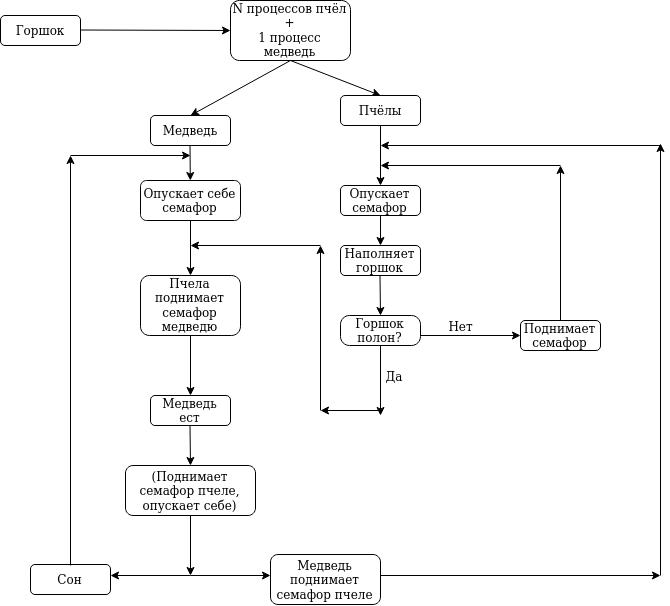

The diagram above was exported from draw.io. Its source (the exported page's mxGraphModel, read from the mxfile embedded in the PNG):
<mxGraphModel dx="1487" dy="663" grid="1" gridSize="10" guides="1" tooltips="1" connect="1" arrows="1" fold="1" page="1" pageScale="1" pageWidth="827" pageHeight="1169" math="0" shadow="0">
  <root>
    <mxCell id="0" />
    <mxCell id="1" parent="0" />
    <mxCell id="qA08m-35-e6j1aS_-r2W-1" value="Горшок" style="rounded=1;whiteSpace=wrap;html=1;" vertex="1" parent="1">
      <mxGeometry x="20" y="20" width="80" height="30" as="geometry" />
    </mxCell>
    <mxCell id="qA08m-35-e6j1aS_-r2W-2" value="" style="endArrow=classic;html=1;" edge="1" parent="1">
      <mxGeometry width="50" height="50" relative="1" as="geometry">
        <mxPoint x="100" y="34.5" as="sourcePoint" />
        <mxPoint x="250" y="35" as="targetPoint" />
      </mxGeometry>
    </mxCell>
    <mxCell id="qA08m-35-e6j1aS_-r2W-9" value="&lt;div&gt;N процессов пчёл&lt;/div&gt;&lt;div&gt;+&lt;/div&gt;&lt;div&gt;1 процесс медведь&lt;/div&gt;" style="rounded=1;whiteSpace=wrap;html=1;" vertex="1" parent="1">
      <mxGeometry x="250" y="5" width="120" height="60" as="geometry" />
    </mxCell>
    <mxCell id="qA08m-35-e6j1aS_-r2W-14" value="" style="endArrow=classic;html=1;entryX=0.5;entryY=0;entryDx=0;entryDy=0;" edge="1" parent="1" target="qA08m-35-e6j1aS_-r2W-16">
      <mxGeometry width="50" height="50" relative="1" as="geometry">
        <mxPoint x="310" y="65" as="sourcePoint" />
        <mxPoint x="250" y="120" as="targetPoint" />
      </mxGeometry>
    </mxCell>
    <mxCell id="qA08m-35-e6j1aS_-r2W-15" value="" style="endArrow=classic;html=1;entryX=0.5;entryY=0;entryDx=0;entryDy=0;" edge="1" parent="1" target="qA08m-35-e6j1aS_-r2W-17">
      <mxGeometry width="50" height="50" relative="1" as="geometry">
        <mxPoint x="310" y="65" as="sourcePoint" />
        <mxPoint x="380" y="100" as="targetPoint" />
      </mxGeometry>
    </mxCell>
    <mxCell id="qA08m-35-e6j1aS_-r2W-16" value="Медведь" style="rounded=1;whiteSpace=wrap;html=1;" vertex="1" parent="1">
      <mxGeometry x="170" y="120" width="80" height="30" as="geometry" />
    </mxCell>
    <mxCell id="qA08m-35-e6j1aS_-r2W-17" value="Пчёлы" style="rounded=1;whiteSpace=wrap;html=1;" vertex="1" parent="1">
      <mxGeometry x="360" y="100" width="80" height="30" as="geometry" />
    </mxCell>
    <mxCell id="qA08m-35-e6j1aS_-r2W-25" value="Медведь ест" style="rounded=1;whiteSpace=wrap;html=1;" vertex="1" parent="1">
      <mxGeometry x="170" y="400" width="80" height="30" as="geometry" />
    </mxCell>
    <mxCell id="qA08m-35-e6j1aS_-r2W-27" value="" style="endArrow=classic;html=1;" edge="1" parent="1">
      <mxGeometry width="50" height="50" relative="1" as="geometry">
        <mxPoint x="209.5" y="430" as="sourcePoint" />
        <mxPoint x="210" y="470" as="targetPoint" />
      </mxGeometry>
    </mxCell>
    <mxCell id="qA08m-35-e6j1aS_-r2W-28" value="(Поднимает семафор пчеле, опускает себе)" style="rounded=1;whiteSpace=wrap;html=1;" vertex="1" parent="1">
      <mxGeometry x="145" y="470" width="130" height="50" as="geometry" />
    </mxCell>
    <mxCell id="qA08m-35-e6j1aS_-r2W-33" value="" style="endArrow=classic;html=1;exitX=0.5;exitY=1;exitDx=0;exitDy=0;entryX=0.5;entryY=0;entryDx=0;entryDy=0;" edge="1" parent="1" source="qA08m-35-e6j1aS_-r2W-17" target="qA08m-35-e6j1aS_-r2W-34">
      <mxGeometry width="50" height="50" relative="1" as="geometry">
        <mxPoint x="410" y="220" as="sourcePoint" />
        <mxPoint x="400" y="180" as="targetPoint" />
      </mxGeometry>
    </mxCell>
    <mxCell id="qA08m-35-e6j1aS_-r2W-34" value="Опускает семафор" style="rounded=1;whiteSpace=wrap;html=1;" vertex="1" parent="1">
      <mxGeometry x="360" y="190" width="80" height="30" as="geometry" />
    </mxCell>
    <mxCell id="qA08m-35-e6j1aS_-r2W-35" value="" style="endArrow=classic;html=1;" edge="1" parent="1">
      <mxGeometry width="50" height="50" relative="1" as="geometry">
        <mxPoint x="400" y="220" as="sourcePoint" />
        <mxPoint x="400" y="250" as="targetPoint" />
      </mxGeometry>
    </mxCell>
    <mxCell id="qA08m-35-e6j1aS_-r2W-36" value="Наполняет горшок" style="rounded=1;whiteSpace=wrap;html=1;" vertex="1" parent="1">
      <mxGeometry x="360" y="250" width="80" height="30" as="geometry" />
    </mxCell>
    <mxCell id="qA08m-35-e6j1aS_-r2W-38" value="" style="endArrow=classic;html=1;" edge="1" parent="1">
      <mxGeometry width="50" height="50" relative="1" as="geometry">
        <mxPoint x="399.5" y="280" as="sourcePoint" />
        <mxPoint x="400" y="320" as="targetPoint" />
      </mxGeometry>
    </mxCell>
    <mxCell id="qA08m-35-e6j1aS_-r2W-39" value="&lt;div&gt;Горшок полон?&lt;/div&gt;" style="rounded=1;whiteSpace=wrap;html=1;arcSize=30;" vertex="1" parent="1">
      <mxGeometry x="360" y="320" width="80" height="30" as="geometry" />
    </mxCell>
    <mxCell id="qA08m-35-e6j1aS_-r2W-40" value="" style="endArrow=classic;html=1;" edge="1" parent="1">
      <mxGeometry width="50" height="50" relative="1" as="geometry">
        <mxPoint x="440" y="340" as="sourcePoint" />
        <mxPoint x="540" y="340" as="targetPoint" />
      </mxGeometry>
    </mxCell>
    <mxCell id="qA08m-35-e6j1aS_-r2W-42" value="Нет" style="text;html=1;strokeColor=none;fillColor=none;align=center;verticalAlign=middle;whiteSpace=wrap;rounded=0;" vertex="1" parent="1">
      <mxGeometry x="460" y="320" width="40" height="20" as="geometry" />
    </mxCell>
    <mxCell id="qA08m-35-e6j1aS_-r2W-45" value="Поднимает семафор" style="rounded=1;whiteSpace=wrap;html=1;" vertex="1" parent="1">
      <mxGeometry x="540" y="325" width="80" height="30" as="geometry" />
    </mxCell>
    <mxCell id="qA08m-35-e6j1aS_-r2W-46" value="" style="endArrow=classic;html=1;" edge="1" parent="1">
      <mxGeometry width="50" height="50" relative="1" as="geometry">
        <mxPoint x="580" y="325" as="sourcePoint" />
        <mxPoint x="580" y="170" as="targetPoint" />
      </mxGeometry>
    </mxCell>
    <mxCell id="qA08m-35-e6j1aS_-r2W-47" value="" style="endArrow=classic;html=1;" edge="1" parent="1">
      <mxGeometry width="50" height="50" relative="1" as="geometry">
        <mxPoint x="580" y="170" as="sourcePoint" />
        <mxPoint x="400" y="170" as="targetPoint" />
      </mxGeometry>
    </mxCell>
    <mxCell id="qA08m-35-e6j1aS_-r2W-48" value="" style="endArrow=classic;html=1;" edge="1" parent="1">
      <mxGeometry width="50" height="50" relative="1" as="geometry">
        <mxPoint x="400" y="350" as="sourcePoint" />
        <mxPoint x="400" y="420" as="targetPoint" />
      </mxGeometry>
    </mxCell>
    <mxCell id="qA08m-35-e6j1aS_-r2W-50" value="Да" style="text;html=1;strokeColor=none;fillColor=none;align=center;verticalAlign=middle;whiteSpace=wrap;rounded=0;" vertex="1" parent="1">
      <mxGeometry x="393" y="370" width="40" height="20" as="geometry" />
    </mxCell>
    <mxCell id="qA08m-35-e6j1aS_-r2W-51" value="" style="endArrow=classic;html=1;" edge="1" parent="1">
      <mxGeometry width="50" height="50" relative="1" as="geometry">
        <mxPoint x="400" y="415" as="sourcePoint" />
        <mxPoint x="340" y="415" as="targetPoint" />
      </mxGeometry>
    </mxCell>
    <mxCell id="qA08m-35-e6j1aS_-r2W-52" value="" style="endArrow=classic;html=1;" edge="1" parent="1">
      <mxGeometry width="50" height="50" relative="1" as="geometry">
        <mxPoint x="340" y="415" as="sourcePoint" />
        <mxPoint x="340" y="250" as="targetPoint" />
      </mxGeometry>
    </mxCell>
    <mxCell id="qA08m-35-e6j1aS_-r2W-53" value="" style="endArrow=classic;html=1;" edge="1" parent="1" target="qA08m-35-e6j1aS_-r2W-56">
      <mxGeometry width="50" height="50" relative="1" as="geometry">
        <mxPoint x="209.5" y="150" as="sourcePoint" />
        <mxPoint x="210" y="170" as="targetPoint" />
      </mxGeometry>
    </mxCell>
    <mxCell id="qA08m-35-e6j1aS_-r2W-54" value="" style="endArrow=classic;html=1;" edge="1" parent="1">
      <mxGeometry width="50" height="50" relative="1" as="geometry">
        <mxPoint x="340" y="250" as="sourcePoint" />
        <mxPoint x="210" y="250" as="targetPoint" />
      </mxGeometry>
    </mxCell>
    <mxCell id="qA08m-35-e6j1aS_-r2W-56" value="Опускает себе семафор" style="rounded=1;whiteSpace=wrap;html=1;" vertex="1" parent="1">
      <mxGeometry x="160" y="185" width="100" height="40" as="geometry" />
    </mxCell>
    <mxCell id="qA08m-35-e6j1aS_-r2W-57" value="" style="endArrow=classic;html=1;exitX=0.5;exitY=1;exitDx=0;exitDy=0;" edge="1" parent="1" source="qA08m-35-e6j1aS_-r2W-56" target="qA08m-35-e6j1aS_-r2W-58">
      <mxGeometry width="50" height="50" relative="1" as="geometry">
        <mxPoint x="210" y="230" as="sourcePoint" />
        <mxPoint x="210" y="270" as="targetPoint" />
      </mxGeometry>
    </mxCell>
    <mxCell id="qA08m-35-e6j1aS_-r2W-58" value="Пчела поднимает семафор медведю" style="rounded=1;whiteSpace=wrap;html=1;" vertex="1" parent="1">
      <mxGeometry x="160" y="280" width="100" height="60" as="geometry" />
    </mxCell>
    <mxCell id="qA08m-35-e6j1aS_-r2W-61" value="" style="endArrow=classic;html=1;" edge="1" parent="1">
      <mxGeometry width="50" height="50" relative="1" as="geometry">
        <mxPoint x="210" y="340" as="sourcePoint" />
        <mxPoint x="210" y="400" as="targetPoint" />
      </mxGeometry>
    </mxCell>
    <mxCell id="qA08m-35-e6j1aS_-r2W-62" value="" style="endArrow=classic;html=1;" edge="1" parent="1">
      <mxGeometry width="50" height="50" relative="1" as="geometry">
        <mxPoint x="210" y="520" as="sourcePoint" />
        <mxPoint x="210" y="580" as="targetPoint" />
      </mxGeometry>
    </mxCell>
    <mxCell id="qA08m-35-e6j1aS_-r2W-64" value="" style="endArrow=classic;startArrow=classic;html=1;" edge="1" parent="1" target="qA08m-35-e6j1aS_-r2W-74">
      <mxGeometry width="50" height="50" relative="1" as="geometry">
        <mxPoint x="110" y="580" as="sourcePoint" />
        <mxPoint x="300" y="580" as="targetPoint" />
      </mxGeometry>
    </mxCell>
    <mxCell id="qA08m-35-e6j1aS_-r2W-66" value="Медведь поднимает семафор пчеле" style="rounded=1;whiteSpace=wrap;html=1;" vertex="1" parent="1">
      <mxGeometry x="290" y="559" width="110" height="50" as="geometry" />
    </mxCell>
    <mxCell id="qA08m-35-e6j1aS_-r2W-71" value="" style="endArrow=classic;html=1;" edge="1" parent="1">
      <mxGeometry width="50" height="50" relative="1" as="geometry">
        <mxPoint x="400" y="580" as="sourcePoint" />
        <mxPoint x="680" y="580" as="targetPoint" />
      </mxGeometry>
    </mxCell>
    <mxCell id="qA08m-35-e6j1aS_-r2W-72" value="" style="endArrow=classic;html=1;" edge="1" parent="1">
      <mxGeometry width="50" height="50" relative="1" as="geometry">
        <mxPoint x="680" y="580" as="sourcePoint" />
        <mxPoint x="680" y="148" as="targetPoint" />
      </mxGeometry>
    </mxCell>
    <mxCell id="qA08m-35-e6j1aS_-r2W-73" value="" style="endArrow=classic;html=1;" edge="1" parent="1">
      <mxGeometry width="50" height="50" relative="1" as="geometry">
        <mxPoint x="680" y="150" as="sourcePoint" />
        <mxPoint x="400" y="150" as="targetPoint" />
      </mxGeometry>
    </mxCell>
    <mxCell id="qA08m-35-e6j1aS_-r2W-74" value="Сон" style="rounded=1;whiteSpace=wrap;html=1;" vertex="1" parent="1">
      <mxGeometry x="50" y="569" width="80" height="30" as="geometry" />
    </mxCell>
    <mxCell id="qA08m-35-e6j1aS_-r2W-77" value="" style="endArrow=classic;html=1;" edge="1" parent="1">
      <mxGeometry width="50" height="50" relative="1" as="geometry">
        <mxPoint x="210" y="580" as="sourcePoint" />
        <mxPoint x="290" y="580" as="targetPoint" />
      </mxGeometry>
    </mxCell>
    <mxCell id="qA08m-35-e6j1aS_-r2W-78" value="" style="endArrow=classic;html=1;" edge="1" parent="1">
      <mxGeometry width="50" height="50" relative="1" as="geometry">
        <mxPoint x="210" y="580" as="sourcePoint" />
        <mxPoint x="130" y="580" as="targetPoint" />
      </mxGeometry>
    </mxCell>
    <mxCell id="qA08m-35-e6j1aS_-r2W-79" value="" style="endArrow=classic;html=1;" edge="1" parent="1">
      <mxGeometry width="50" height="50" relative="1" as="geometry">
        <mxPoint x="90" y="570" as="sourcePoint" />
        <mxPoint x="90" y="160" as="targetPoint" />
      </mxGeometry>
    </mxCell>
    <mxCell id="qA08m-35-e6j1aS_-r2W-81" value="" style="endArrow=classic;html=1;" edge="1" parent="1">
      <mxGeometry width="50" height="50" relative="1" as="geometry">
        <mxPoint x="90" y="160" as="sourcePoint" />
        <mxPoint x="210" y="160" as="targetPoint" />
      </mxGeometry>
    </mxCell>
  </root>
</mxGraphModel>